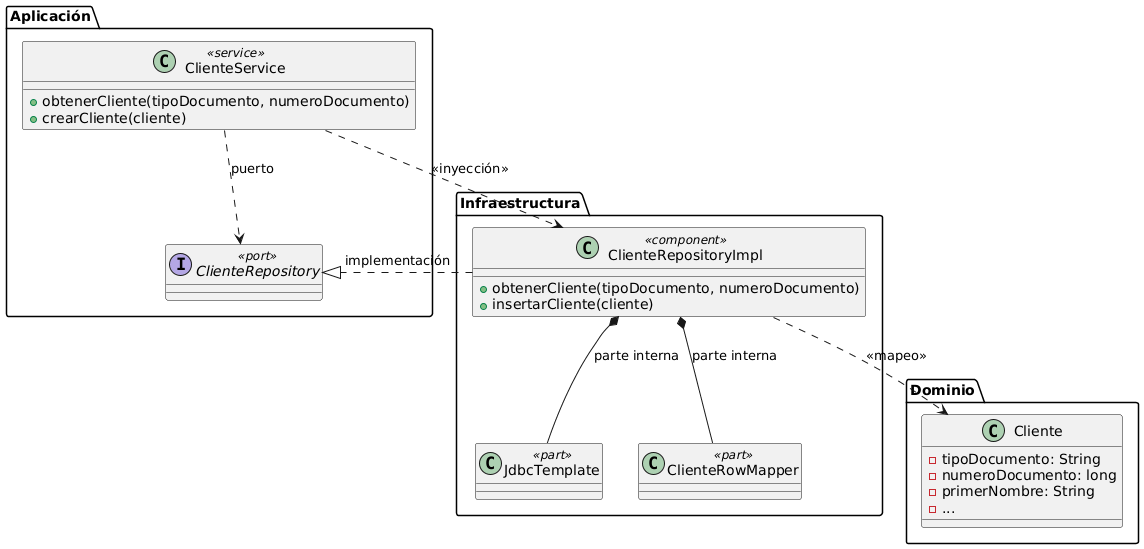

The diagram above was rendered by PlantUML. Its source (embedded in the PNG):
@startuml
' Diagrama de Estructura Compuesta corregido y compatible con PlantUML

package "Dominio" {
  class Cliente {
    - tipoDocumento: String
    - numeroDocumento: long
    - primerNombre: String
    - ...
  }
}

package "Aplicación" {
  class ClienteService <<service>> {
    + obtenerCliente(tipoDocumento, numeroDocumento)
    + crearCliente(cliente)
  }
  ' Simulación de puerto
  interface ClienteRepository <<port>>
  ClienteService ..> ClienteRepository : puerto
}

package "Infraestructura" {
  class ClienteRepositoryImpl <<component>> {
    + obtenerCliente(tipoDocumento, numeroDocumento)
    + insertarCliente(cliente)
  }
  ClienteRepositoryImpl ..|> ClienteRepository : implementación

  ' Partes internas como clases simples
  class JdbcTemplate <<part>>
  class ClienteRowMapper <<part>>

  ClienteRepositoryImpl *-- JdbcTemplate : parte interna
  ClienteRepositoryImpl *-- ClienteRowMapper : parte interna
}

' Relaciones de colaboración y dependencia
ClienteService ..> ClienteRepositoryImpl : <<inyección>>
ClienteRepositoryImpl ..> Cliente : <<mapeo>>
@enduml